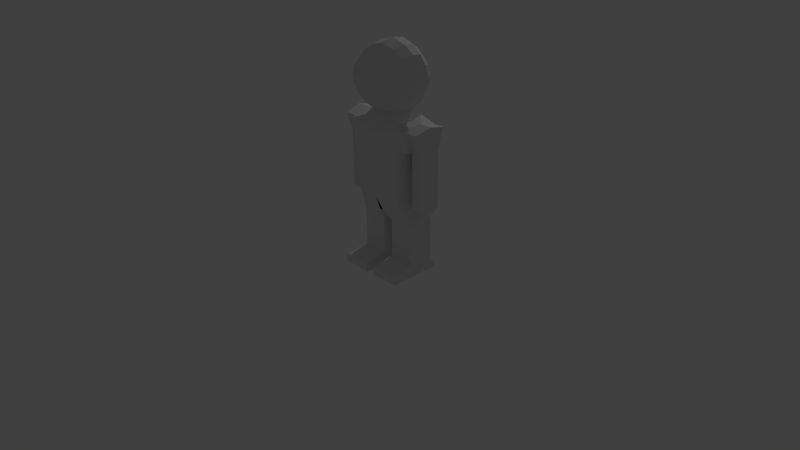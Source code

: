 # Source: player.blend  (saved by Blender 2.76.0; exported with 4.5.12 LTS)
import bpy
from mathutils import Matrix  # noqa: F401  (used for matrix-valued properties, if any)

bpy.ops.wm.read_factory_settings(use_empty=True)
scene = bpy.context.scene
scene.name = 'Scene'

# ---- collections
col_collection_1 = bpy.data.collections.new('Collection 1'); scene.collection.children.link(col_collection_1)

# ---- world
world_world = bpy.data.worlds.new('World'); scene.world = world_world
world_world.color = (0.05088, 0.05088, 0.05088)
world_world.use_sun_shadow = False
world_world.sun_shadow_jitter_overblur = 0.0
world_world.cycles.sampling_method = 'MANUAL'
world_world.cycles.sample_map_resolution = 256

# ---- cameras
cam_camera = bpy.data.cameras.new('Camera')
cam_camera.clip_end = 100.0
cam_camera.lens = 35.0
cam_camera.sensor_width = 32.0
cam_camera.sensor_height = 18.0
cam_camera.ortho_scale = 7.314
cam_camera.dof.focus_distance = 0.0
cam_camera.dof.aperture_fstop = 128.0

# ---- lights
light_lamp = bpy.data.lights.new('Lamp', 'POINT')
light_lamp.transmission_factor = 0.0
light_lamp.cutoff_distance = 30.0
light_lamp.energy = 100.0
light_lamp.shadow_buffer_clip_start = 1.001
light_lamp.shadow_soft_size = 0.1
light_lamp.shadow_maximum_resolution = 0.006
light_lamp.use_absolute_resolution = True
light_lamp.cycles.use_multiple_importance_sampling = False

# ---- meshes
me_cube_004 = bpy.data.meshes.new('Cube.004')
me_cube_004.from_pydata([(-0.3581, -0.3613, 3.055), (-0.3581, -0.3613, 3.701), (0.2866, -0.3613, 3.055), (0.2866, -0.3613, 3.729), (-0.4329, -0.4361, 3.223), (-0.4578, -0.461, 3.392), (-0.4329, -0.4361, 3.561), (-0.4329, -0.1802, 3.771), (-0.4578, 0.0008413, 3.822), (-0.4578, 0.0008413, 2.962), (-0.4329, -0.1802, 2.985), (0.3863, 0.0008413, 3.822), (0.3614, -0.1802, 3.799), (0.3614, -0.4361, 3.561), (0.3863, -0.461, 3.392), (0.3614, -0.4361, 3.223), (0.3614, -0.1802, 2.985), (0.3863, 0.0008413, 2.962), (0.1851, -0.4361, 3.771), (0.003994, -0.461, 3.794), (-0.1771, -0.4361, 3.771), (-0.1771, -0.4361, 2.985), (0.003994, -0.461, 2.962), (0.1851, -0.4361, 2.985), (0.2225, -0.2404, 3.883), (0.003994, -0.2604, 3.92), (-0.2145, -0.2404, 3.883), (0.2349, 0.0008413, 3.956), (0.003994, 0.0008413, 4.0), (-0.2269, 0.0008413, 3.956), (-0.2145, -0.2404, 2.873), (0.003994, -0.2604, 2.836), (0.2225, -0.2404, 2.873), (-0.2269, 0.0008413, 2.828), (0.2349, 0.0008413, 2.828), (0.2452, -0.4807, 3.596), (0.2653, -0.5208, 3.392), (0.2452, -0.4807, 3.188), (0.003994, -0.5284, 3.607), (0.003994, -0.5761, 3.392), (0.003994, -0.5284, 3.177), (-0.2372, -0.4807, 3.596), (-0.2573, -0.5208, 3.392), (-0.2372, -0.4807, 3.188), (0.4862, 0.0008413, 3.607), (0.4828, 0.0008413, 3.392), (0.4862, 0.0008413, 3.177), (0.4817, -0.2404, 3.596), (0.4786, -0.2604, 3.392), (0.4817, -0.2404, 3.188), (-0.5629, -0.1796, 3.549), (-0.593, -0.1882, 3.478), (-0.5532, -0.2404, 3.188), (-0.6255, 0.0008413, 3.607), (-0.6181, 0.0008413, 3.392), (-0.6009, 0.0008413, 3.177), (-0.3059, -0.3378, 2.727), (3.401e-08, -0.3659, 2.675), (0.3059, -0.3378, 2.727), (-0.3234, 3.023e-07, 2.665), (0.3234, 3.023e-07, 2.665), (-0.4041, -0.5608, 2.639), (4.912e-08, -0.6074, 2.718), (0.341, -0.5608, 2.639), (-0.4331, 3.023e-07, 2.535), (-0.4041, -0.4609, 1.506), (0.37, 3.023e-07, 2.535), (-0.4041, -0.4922, 2.3), (5.668e-08, -0.5388, 2.213), (0.341, -0.4922, 2.3), (-0.4331, 3.023e-07, 2.197), (0.37, 3.023e-07, 2.197), (7.557e-08, -0.5075, 1.419), (0.341, -0.4609, 1.506), (-0.4331, 3.023e-07, 1.402), (0.37, 3.023e-07, 1.402), (-0.3065, -0.6226, 2.639), (5.29e-08, -0.6528, 2.718), (0.3065, -0.6226, 2.639), (-0.3065, -0.6226, 2.3), (6.046e-08, -0.6528, 2.213), (0.3065, -0.6226, 2.3), (-0.3065, -0.6226, 2.639), (5.29e-08, -0.6528, 2.718), (0.3065, -0.6226, 2.639), (-0.1934, -0.6226, 2.3), (6.046e-08, -0.6528, 2.213), (0.1934, -0.6226, 2.3), (-0.3065, -0.8226, 2.639), (5.668e-08, -0.8528, 2.718), (0.3065, -0.8226, 2.639), (-0.1934, -0.8226, 2.3), (6.423e-08, -0.8528, 2.213), (0.1934, -0.8226, 2.3), (-0.1934, -0.6226, 1.981), (7.557e-08, -0.6528, 1.894), (0.1934, -0.6226, 1.981), (0.1934, -0.8226, 1.981), (-0.1934, -0.8226, 1.981), (7.935e-08, -0.8528, 1.894), (-0.1934, -0.6226, 1.914), (7.935e-08, -0.6528, 1.827), (0.1934, -0.6226, 1.914), (0.1934, -0.8226, 1.914), (-0.1934, -0.8226, 1.914), (8.313e-08, -0.8528, 1.827), (-0.1934, -0.6226, 1.529), (9.824e-08, -0.6528, 1.442), (0.1934, -0.6226, 1.529), (0.1934, -0.8226, 1.529), (-0.1934, -0.8226, 1.529), (1.02e-07, -0.8528, 1.442), (-0.1934, -0.6226, 1.273), (1.02e-07, -0.6528, 1.187), (0.1934, -0.6226, 1.273), (0.1934, -0.8226, 1.273), (-0.1934, -0.8226, 1.273), (1.058e-07, -0.8528, 1.187), (-0.2878, -0.4739, 1.189), (7.935e-08, -0.5465, 1.182), (0.2889, -0.4739, 1.189), (-0.3043, -0.04246, 1.104), (7.935e-08, 3.023e-07, 1.068), (0.3054, -0.04246, 1.104), (-0.1587, -0.5693, 0.9002), (8.313e-08, -0.588, 0.8918), (0.2889, -0.5693, 0.9069), (-0.1752, -0.0977, 0.9103), (8.313e-08, -0.04085, 0.8918), (0.3054, -0.0977, 0.9103), (-0.1578, -0.5678, 0.6134), (0.001482, -0.5863, 0.5612), (0.2898, -0.5678, 0.6202), (-0.1743, -0.09619, 0.6236), (0.001482, -0.03911, 0.5612), (0.3062, -0.09619, 0.6236), (-0.1576, -0.5674, 0.5464), (0.001828, -0.5859, 0.484), (0.29, -0.5674, 0.5532), (-0.1741, -0.09584, 0.5566), (0.001828, -0.03871, 0.484), (0.3064, -0.09584, 0.5566), (-0.1567, -0.5659, 0.2122), (0.003352, -0.5506, 0.1046), (0.2909, -0.5659, 0.219), (-0.1732, -0.09428, 0.2223), (0.003352, -0.03691, 0.1046), (0.3074, -0.09428, 0.2223), (-0.4794, -0.6029, 0.0), (0.003816, -0.5935, 0.0), (0.3501, -0.6029, 0.0), (-0.5069, -0.0592, 0.0), (0.003816, -0.03637, 0.0), (0.3777, -0.0592, 0.0), (-0.6166, -0.08265, 0.1539), (-0.589, -0.6263, 0.1422), (-0.6161, -0.08211, 0.0), (-0.5885, -0.6258, 0.0), (-0.5778, -0.2404, 3.596), (-0.6179, -0.2604, 3.392), (-0.5787, -0.0775, 3.477), (-0.5974, -0.07906, 3.554)], [], [(49, 15, 2, 16), (43, 4, 0, 21), (20, 26, 7, 1), (26, 29, 8, 7), (3, 12, 24, 18), (18, 24, 25, 19), (19, 25, 26, 20), (12, 11, 27, 24), (24, 27, 28, 25), (25, 28, 29, 26), (23, 32, 16, 2), (32, 34, 17, 16), (0, 10, 30, 21), (21, 30, 31, 22), (22, 31, 32, 23), (10, 9, 33, 30), (31, 30, 56, 57), (30, 33, 59, 56), (34, 32, 58, 60), (15, 37, 23, 2), (37, 40, 22, 23), (40, 43, 21, 22), (3, 18, 35, 13), (13, 35, 36, 14), (14, 36, 37, 15), (18, 19, 38, 35), (35, 38, 39, 36), (36, 39, 40, 37), (19, 20, 41, 38), (38, 41, 42, 39), (39, 42, 43, 40), (20, 1, 6, 41), (41, 6, 5, 42), (42, 5, 4, 43), (46, 49, 16, 17), (11, 12, 47, 44), (44, 47, 48, 45), (45, 48, 49, 46), (12, 3, 13, 47), (47, 13, 14, 48), (48, 14, 15, 49), (4, 52, 10, 0), (52, 55, 9, 10), (1, 7, 158, 6), (6, 158, 159, 5), (5, 159, 52, 4), (7, 8, 53, 158), (50, 161, 160, 51), (159, 54, 55, 52), (60, 58, 63, 66), (58, 57, 62, 63), (32, 31, 57, 58), (69, 63, 78, 81), (56, 59, 64, 61), (57, 56, 61, 62), (67, 70, 74, 65), (71, 69, 73, 75), (62, 61, 76, 77), (66, 63, 69, 71), (61, 64, 70, 67), (65, 74, 121, 118), (75, 73, 120, 123), (73, 72, 119, 120), (68, 67, 65, 72), (69, 68, 72, 73), (67, 68, 80, 79), (63, 62, 77, 78), (61, 67, 79, 76), (68, 69, 81, 80), (78, 77, 83, 84), (84, 83, 89, 90), (91, 85, 94, 98), (79, 80, 86, 85), (81, 78, 84, 87), (80, 81, 87, 86), (77, 76, 82, 83), (76, 79, 85, 82), (87, 93, 97, 96), (93, 92, 99, 97), (89, 88, 91, 92), (90, 89, 92, 93), (87, 84, 90, 93), (82, 85, 91, 88), (83, 82, 88, 89), (95, 96, 102, 101), (97, 99, 105, 103), (85, 86, 95, 94), (86, 87, 96, 95), (92, 91, 98, 99), (101, 102, 108, 107), (103, 105, 111, 109), (96, 97, 103, 102), (98, 94, 100, 104), (99, 98, 104, 105), (94, 95, 101, 100), (109, 111, 117, 115), (106, 107, 113, 112), (102, 103, 109, 108), (104, 100, 106, 110), (105, 104, 110, 111), (100, 101, 107, 106), (113, 114, 115, 117), (112, 113, 117, 116), (107, 108, 114, 113), (108, 109, 115, 114), (110, 106, 112, 116), (111, 110, 116, 117), (123, 120, 126, 129), (120, 119, 125, 126), (72, 65, 118, 119), (125, 124, 130, 131), (127, 128, 134, 133), (118, 121, 127, 124), (121, 122, 128, 127), (119, 118, 124, 125), (122, 123, 129, 128), (135, 132, 138, 141), (132, 131, 137, 138), (128, 129, 135, 134), (126, 125, 131, 132), (129, 126, 132, 135), (124, 127, 133, 130), (140, 141, 147, 146), (137, 136, 142, 143), (130, 133, 139, 136), (133, 134, 140, 139), (131, 130, 136, 137), (134, 135, 141, 140), (148, 142, 155, 157), (147, 144, 150, 153), (138, 137, 143, 144), (141, 138, 144, 147), (136, 139, 145, 142), (139, 140, 146, 145), (148, 151, 152, 149), (149, 152, 153, 150), (145, 146, 152, 151), (143, 142, 148, 149), (146, 147, 153, 152), (144, 143, 149, 150), (155, 154, 156, 157), (142, 145, 154, 155), (145, 151, 156, 154), (151, 148, 157, 156), (50, 51, 159, 158), (160, 161, 53, 54), (161, 50, 158, 53), (51, 160, 54, 159)])
me_cube_004.use_remesh_preserve_volume = False
me_cube_004.use_remesh_preserve_attributes = False
me_cube_004.use_mirror_vertex_groups = False
me_cube_004.update()

# ---- objects
ob_cube = bpy.data.objects.new('Cube', me_cube_004)
ob_lamp = bpy.data.objects.new('Lamp', light_lamp)
ob_camera = bpy.data.objects.new('Camera', cam_camera)

# ---- transforms, parenting, visibility, modifiers, constraints
ob_cube.location = (0.0, 0.0, 0.0)
ob_cube.lineart.crease_threshold = 0.0
_m = ob_cube.modifiers.new('Mirror', 'MIRROR')
_m.use_axis = (False, True, False)
ob_lamp.location = (4.076, 1.005, 5.904)
ob_lamp.rotation_euler = (0.6503, 0.05522, 1.866)
ob_lamp.lock_rotations_4d = False
ob_lamp.empty_display_type = 'ARROWS'
ob_lamp.color = (0.0, 0.0, 0.0, 0.0)
ob_lamp.lineart.crease_threshold = 0.0
ob_camera.location = (-9.266, -9.909, 7.462)
ob_camera.rotation_euler = (1.109, 0.01082, -0.7632)
ob_camera.lock_rotations_4d = False
ob_camera.empty_display_type = 'ARROWS'
ob_camera.color = (0.0, 0.0, 0.0, 0.0)
ob_camera.display_type = 'WIRE'
ob_camera.lineart.crease_threshold = 0.0

# ---- collection membership
col_collection_1.objects.link(ob_cube)
col_collection_1.objects.link(ob_lamp)
col_collection_1.objects.link(ob_camera)

# ---- scene / render settings (as saved in the file)
scene.camera = ob_camera
scene.frame_start = 1; scene.frame_end = 250; scene.frame_set(1)
scene.render.engine = 'BLENDER_EEVEE_NEXT'
scene.render.resolution_percentage = 50
scene.render.dither_intensity = 0.0
scene.cycles.use_denoising = False
scene.cycles.samples = 10
scene.cycles.sampling_pattern = 'TABULATED_SOBOL'
scene.cycles.light_sampling_threshold = 0.0
scene.cycles.use_adaptive_sampling = False
scene.cycles.use_light_tree = False
scene.cycles.blur_glossy = 0.0
scene.cycles.pixel_filter_type = 'GAUSSIAN'
scene.cycles.sample_clamp_indirect = 0.0
scene.view_settings.view_transform = 'Standard'
bpy.context.view_layer.update()
